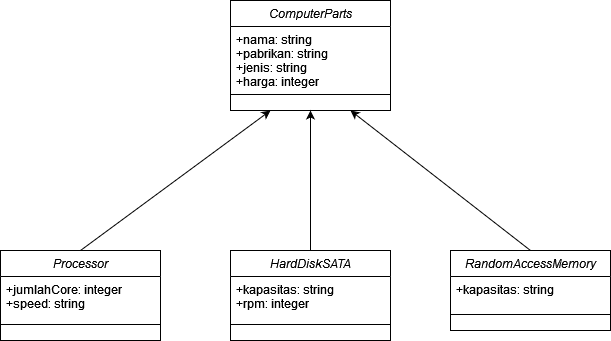

The diagram above was exported from draw.io. Its source (the exported page's mxGraphModel, read from the mxfile embedded in the PNG):
<mxGraphModel dx="782" dy="412" grid="1" gridSize="10" guides="1" tooltips="1" connect="1" arrows="1" fold="1" page="1" pageScale="1" pageWidth="827" pageHeight="1169" math="0" shadow="0">
  <root>
    <mxCell id="WIyWlLk6GJQsqaUBKTNV-0" />
    <mxCell id="WIyWlLk6GJQsqaUBKTNV-1" parent="WIyWlLk6GJQsqaUBKTNV-0" />
    <mxCell id="zkfFHV4jXpPFQw0GAbJ--0" value="ComputerParts" style="swimlane;fontStyle=2;align=center;verticalAlign=top;childLayout=stackLayout;horizontal=1;startSize=26;horizontalStack=0;resizeParent=1;resizeLast=0;collapsible=1;marginBottom=0;rounded=0;shadow=0;strokeWidth=1;" parent="WIyWlLk6GJQsqaUBKTNV-1" vertex="1">
      <mxGeometry x="280" y="110" width="160" height="110" as="geometry">
        <mxRectangle x="230" y="140" width="160" height="26" as="alternateBounds" />
      </mxGeometry>
    </mxCell>
    <mxCell id="zkfFHV4jXpPFQw0GAbJ--1" value="+nama: string&#10;+pabrikan: string&#10;+jenis: string&#10;+harga: integer&#10;" style="text;align=left;verticalAlign=top;spacingLeft=4;spacingRight=4;overflow=hidden;rotatable=0;points=[[0,0.5],[1,0.5]];portConstraint=eastwest;" parent="zkfFHV4jXpPFQw0GAbJ--0" vertex="1">
      <mxGeometry y="26" width="160" height="64" as="geometry" />
    </mxCell>
    <mxCell id="zkfFHV4jXpPFQw0GAbJ--4" value="" style="line;html=1;strokeWidth=1;align=left;verticalAlign=middle;spacingTop=-1;spacingLeft=3;spacingRight=3;rotatable=0;labelPosition=right;points=[];portConstraint=eastwest;" parent="zkfFHV4jXpPFQw0GAbJ--0" vertex="1">
      <mxGeometry y="90" width="160" height="8" as="geometry" />
    </mxCell>
    <mxCell id="uVxoTLTd-Vo1HHuPh_Lc-0" value="Processor" style="swimlane;fontStyle=2;align=center;verticalAlign=top;childLayout=stackLayout;horizontal=1;startSize=26;horizontalStack=0;resizeParent=1;resizeLast=0;collapsible=1;marginBottom=0;rounded=0;shadow=0;strokeWidth=1;" vertex="1" parent="WIyWlLk6GJQsqaUBKTNV-1">
      <mxGeometry x="50" y="360" width="160" height="90" as="geometry">
        <mxRectangle x="230" y="140" width="160" height="26" as="alternateBounds" />
      </mxGeometry>
    </mxCell>
    <mxCell id="uVxoTLTd-Vo1HHuPh_Lc-1" value="+jumlahCore: integer&#10;+speed: string&#10;" style="text;align=left;verticalAlign=top;spacingLeft=4;spacingRight=4;overflow=hidden;rotatable=0;points=[[0,0.5],[1,0.5]];portConstraint=eastwest;" vertex="1" parent="uVxoTLTd-Vo1HHuPh_Lc-0">
      <mxGeometry y="26" width="160" height="44" as="geometry" />
    </mxCell>
    <mxCell id="uVxoTLTd-Vo1HHuPh_Lc-2" value="" style="line;html=1;strokeWidth=1;align=left;verticalAlign=middle;spacingTop=-1;spacingLeft=3;spacingRight=3;rotatable=0;labelPosition=right;points=[];portConstraint=eastwest;" vertex="1" parent="uVxoTLTd-Vo1HHuPh_Lc-0">
      <mxGeometry y="70" width="160" height="8" as="geometry" />
    </mxCell>
    <mxCell id="uVxoTLTd-Vo1HHuPh_Lc-3" value="HardDiskSATA" style="swimlane;fontStyle=2;align=center;verticalAlign=top;childLayout=stackLayout;horizontal=1;startSize=26;horizontalStack=0;resizeParent=1;resizeLast=0;collapsible=1;marginBottom=0;rounded=0;shadow=0;strokeWidth=1;" vertex="1" parent="WIyWlLk6GJQsqaUBKTNV-1">
      <mxGeometry x="280" y="360" width="160" height="90" as="geometry">
        <mxRectangle x="230" y="140" width="160" height="26" as="alternateBounds" />
      </mxGeometry>
    </mxCell>
    <mxCell id="uVxoTLTd-Vo1HHuPh_Lc-4" value="+kapasitas: string&#10;+rpm: integer&#10;" style="text;align=left;verticalAlign=top;spacingLeft=4;spacingRight=4;overflow=hidden;rotatable=0;points=[[0,0.5],[1,0.5]];portConstraint=eastwest;" vertex="1" parent="uVxoTLTd-Vo1HHuPh_Lc-3">
      <mxGeometry y="26" width="160" height="44" as="geometry" />
    </mxCell>
    <mxCell id="uVxoTLTd-Vo1HHuPh_Lc-5" value="" style="line;html=1;strokeWidth=1;align=left;verticalAlign=middle;spacingTop=-1;spacingLeft=3;spacingRight=3;rotatable=0;labelPosition=right;points=[];portConstraint=eastwest;" vertex="1" parent="uVxoTLTd-Vo1HHuPh_Lc-3">
      <mxGeometry y="70" width="160" height="8" as="geometry" />
    </mxCell>
    <mxCell id="uVxoTLTd-Vo1HHuPh_Lc-6" value="RandomAccessMemory" style="swimlane;fontStyle=2;align=center;verticalAlign=top;childLayout=stackLayout;horizontal=1;startSize=26;horizontalStack=0;resizeParent=1;resizeLast=0;collapsible=1;marginBottom=0;rounded=0;shadow=0;strokeWidth=1;" vertex="1" parent="WIyWlLk6GJQsqaUBKTNV-1">
      <mxGeometry x="500" y="360" width="160" height="80" as="geometry">
        <mxRectangle x="230" y="140" width="160" height="26" as="alternateBounds" />
      </mxGeometry>
    </mxCell>
    <mxCell id="uVxoTLTd-Vo1HHuPh_Lc-7" value="+kapasitas: string" style="text;align=left;verticalAlign=top;spacingLeft=4;spacingRight=4;overflow=hidden;rotatable=0;points=[[0,0.5],[1,0.5]];portConstraint=eastwest;" vertex="1" parent="uVxoTLTd-Vo1HHuPh_Lc-6">
      <mxGeometry y="26" width="160" height="34" as="geometry" />
    </mxCell>
    <mxCell id="uVxoTLTd-Vo1HHuPh_Lc-8" value="" style="line;html=1;strokeWidth=1;align=left;verticalAlign=middle;spacingTop=-1;spacingLeft=3;spacingRight=3;rotatable=0;labelPosition=right;points=[];portConstraint=eastwest;" vertex="1" parent="uVxoTLTd-Vo1HHuPh_Lc-6">
      <mxGeometry y="60" width="160" height="8" as="geometry" />
    </mxCell>
    <mxCell id="uVxoTLTd-Vo1HHuPh_Lc-9" value="" style="endArrow=classic;html=1;rounded=0;entryX=0.25;entryY=1;entryDx=0;entryDy=0;" edge="1" parent="WIyWlLk6GJQsqaUBKTNV-1" target="zkfFHV4jXpPFQw0GAbJ--0">
      <mxGeometry width="50" height="50" relative="1" as="geometry">
        <mxPoint x="130" y="360" as="sourcePoint" />
        <mxPoint x="180" y="310" as="targetPoint" />
      </mxGeometry>
    </mxCell>
    <mxCell id="uVxoTLTd-Vo1HHuPh_Lc-10" value="" style="endArrow=classic;html=1;rounded=0;entryX=0.5;entryY=1;entryDx=0;entryDy=0;" edge="1" parent="WIyWlLk6GJQsqaUBKTNV-1" target="zkfFHV4jXpPFQw0GAbJ--0">
      <mxGeometry width="50" height="50" relative="1" as="geometry">
        <mxPoint x="360" y="360" as="sourcePoint" />
        <mxPoint x="410" y="310" as="targetPoint" />
      </mxGeometry>
    </mxCell>
    <mxCell id="uVxoTLTd-Vo1HHuPh_Lc-11" value="" style="endArrow=classic;html=1;rounded=0;entryX=0.75;entryY=1;entryDx=0;entryDy=0;" edge="1" parent="WIyWlLk6GJQsqaUBKTNV-1" target="zkfFHV4jXpPFQw0GAbJ--0">
      <mxGeometry width="50" height="50" relative="1" as="geometry">
        <mxPoint x="580" y="360" as="sourcePoint" />
        <mxPoint x="630" y="310" as="targetPoint" />
      </mxGeometry>
    </mxCell>
  </root>
</mxGraphModel>